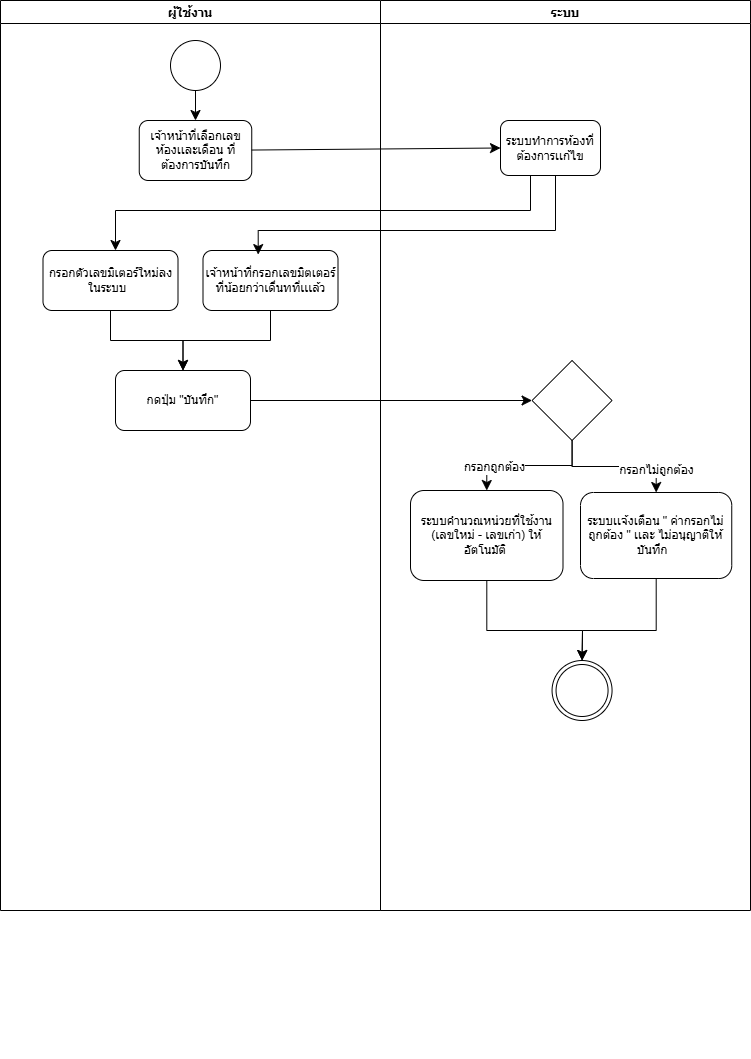

The diagram above was exported from draw.io. Its source (the exported page's mxGraphModel, read from the mxfile embedded in the PNG):
<mxGraphModel dx="1452" dy="677" grid="1" gridSize="10" guides="1" tooltips="1" connect="1" arrows="1" fold="1" page="1" pageScale="1" pageWidth="827" pageHeight="1169" math="0" shadow="0">
  <root>
    <mxCell id="0" />
    <mxCell id="1" parent="0" />
    <mxCell id="qmviVrXcgUkPMj6GRVLI-1" parent="1" style="swimlane;" value="ผู้ใช้งาน" vertex="1">
      <mxGeometry height="910" width="380" x="50" y="50" as="geometry" />
    </mxCell>
    <mxCell id="OIHJUHjREnJwiByYfJcD-23" edge="1" parent="qmviVrXcgUkPMj6GRVLI-1" source="qmviVrXcgUkPMj6GRVLI-3" style="edgeStyle=none;curved=1;rounded=0;orthogonalLoop=1;jettySize=auto;html=1;fontSize=12;startSize=8;endSize=8;" target="qmviVrXcgUkPMj6GRVLI-4">
      <mxGeometry relative="1" as="geometry" />
    </mxCell>
    <mxCell id="qmviVrXcgUkPMj6GRVLI-3" parent="qmviVrXcgUkPMj6GRVLI-1" style="ellipse;whiteSpace=wrap;html=1;aspect=fixed;" value="" vertex="1">
      <mxGeometry height="50" width="50" x="170" y="40" as="geometry" />
    </mxCell>
    <mxCell id="qmviVrXcgUkPMj6GRVLI-4" parent="qmviVrXcgUkPMj6GRVLI-1" style="rounded=1;whiteSpace=wrap;html=1;" value="เจ้าหน้าที่เลือกเลขห้องเเละเดือน ที่ต้องการบันทึก" vertex="1">
      <mxGeometry height="60" width="112.5" x="138.75" y="120" as="geometry" />
    </mxCell>
    <mxCell id="OIHJUHjREnJwiByYfJcD-17" edge="1" parent="qmviVrXcgUkPMj6GRVLI-1" source="qmviVrXcgUkPMj6GRVLI-6" style="edgeStyle=orthogonalEdgeStyle;rounded=0;orthogonalLoop=1;jettySize=auto;html=1;fontSize=12;startSize=8;endSize=8;" target="qmviVrXcgUkPMj6GRVLI-26">
      <mxGeometry relative="1" as="geometry" />
    </mxCell>
    <mxCell id="qmviVrXcgUkPMj6GRVLI-6" parent="qmviVrXcgUkPMj6GRVLI-1" style="rounded=1;whiteSpace=wrap;html=1;" value="&lt;div&gt;กรอกตัวเลขมิเตอร์ใหม่ลงในระบบ&amp;nbsp;&amp;nbsp;&lt;/div&gt;" vertex="1">
      <mxGeometry height="60" width="135" x="42.5" y="250" as="geometry" />
    </mxCell>
    <mxCell id="OIHJUHjREnJwiByYfJcD-18" edge="1" parent="qmviVrXcgUkPMj6GRVLI-1" source="qmviVrXcgUkPMj6GRVLI-25" style="edgeStyle=orthogonalEdgeStyle;rounded=0;orthogonalLoop=1;jettySize=auto;html=1;fontSize=12;startSize=8;endSize=8;" target="qmviVrXcgUkPMj6GRVLI-26">
      <mxGeometry relative="1" as="geometry" />
    </mxCell>
    <mxCell id="qmviVrXcgUkPMj6GRVLI-25" parent="qmviVrXcgUkPMj6GRVLI-1" style="rounded=1;whiteSpace=wrap;html=1;" value="เจ้าหน้าที่กรอกเลขมิตเตอร์ที่น้อยกว่าเดื่นทที่เเเล้ว" vertex="1">
      <mxGeometry height="60" width="135" x="202.5" y="250" as="geometry" />
    </mxCell>
    <mxCell id="qmviVrXcgUkPMj6GRVLI-26" parent="qmviVrXcgUkPMj6GRVLI-1" style="rounded=1;whiteSpace=wrap;html=1;" value="กดปุ่ม &quot;บันทึก&quot;" vertex="1">
      <mxGeometry height="60" width="135" x="115" y="370" as="geometry" />
    </mxCell>
    <mxCell id="OIHJUHjREnJwiByYfJcD-5" edge="1" parent="qmviVrXcgUkPMj6GRVLI-1" source="qmviVrXcgUkPMj6GRVLI-26" style="edgeStyle=none;curved=1;rounded=0;orthogonalLoop=1;jettySize=auto;html=1;entryX=1;entryY=0.5;entryDx=0;entryDy=0;fontSize=12;startSize=8;endSize=8;" target="qmviVrXcgUkPMj6GRVLI-26">
      <mxGeometry relative="1" as="geometry" />
    </mxCell>
    <mxCell id="OIHJUHjREnJwiByYfJcD-20" edge="1" parent="qmviVrXcgUkPMj6GRVLI-1" style="edgeStyle=orthogonalEdgeStyle;rounded=0;orthogonalLoop=1;jettySize=auto;html=1;entryX=0.5;entryY=0;entryDx=0;entryDy=0;fontSize=12;startSize=8;endSize=8;">
      <mxGeometry relative="1" as="geometry">
        <Array as="points">
          <mxPoint x="530" y="148" />
          <mxPoint x="530" y="210" />
          <mxPoint x="115" y="210" />
        </Array>
        <mxPoint x="504.9999999999998" y="147.52941176470597" as="sourcePoint" />
        <mxPoint x="115" y="250" as="targetPoint" />
      </mxGeometry>
    </mxCell>
    <mxCell id="qmviVrXcgUkPMj6GRVLI-8" parent="1" style="swimlane;" value="ระบบ" vertex="1">
      <mxGeometry height="910" width="370" x="430" y="50" as="geometry" />
    </mxCell>
    <mxCell id="qmviVrXcgUkPMj6GRVLI-9" parent="qmviVrXcgUkPMj6GRVLI-8" style="rounded=1;whiteSpace=wrap;html=1;" value="ระบบทำการห้องที่ต้องการเเก้ไข" vertex="1">
      <mxGeometry height="55" width="100" x="120" y="120" as="geometry" />
    </mxCell>
    <mxCell id="qmviVrXcgUkPMj6GRVLI-10" edge="1" parent="qmviVrXcgUkPMj6GRVLI-8" style="edgeStyle=orthogonalEdgeStyle;rounded=0;orthogonalLoop=1;jettySize=auto;html=1;">
      <mxGeometry relative="1" as="geometry">
        <mxPoint x="101" y="875" as="sourcePoint" />
      </mxGeometry>
    </mxCell>
    <mxCell id="qmviVrXcgUkPMj6GRVLI-11" edge="1" parent="qmviVrXcgUkPMj6GRVLI-8" style="edgeStyle=orthogonalEdgeStyle;rounded=0;orthogonalLoop=1;jettySize=auto;html=1;exitX=0.5;exitY=1;exitDx=0;exitDy=0;">
      <mxGeometry relative="1" as="geometry">
        <mxPoint x="101" y="1050" as="sourcePoint" />
        <mxPoint x="101" y="1050" as="targetPoint" />
      </mxGeometry>
    </mxCell>
    <mxCell id="OIHJUHjREnJwiByYfJcD-10" edge="1" parent="qmviVrXcgUkPMj6GRVLI-8" source="qmviVrXcgUkPMj6GRVLI-13" style="edgeStyle=orthogonalEdgeStyle;rounded=0;orthogonalLoop=1;jettySize=auto;html=1;fontSize=12;startSize=8;endSize=8;" target="qmviVrXcgUkPMj6GRVLI-14">
      <mxGeometry relative="1" as="geometry">
        <Array as="points">
          <mxPoint x="106" y="630" />
          <mxPoint x="202" y="630" />
        </Array>
      </mxGeometry>
    </mxCell>
    <mxCell id="qmviVrXcgUkPMj6GRVLI-13" parent="qmviVrXcgUkPMj6GRVLI-8" style="rounded=1;whiteSpace=wrap;html=1;" value="ระบบคำนวณหน่วยที่ใช้งาน (เลขใหม่ - เลขเก่า) ให้อัตโนมัติ&amp;nbsp;" vertex="1">
      <mxGeometry height="90" width="152.5" x="30" y="490" as="geometry" />
    </mxCell>
    <mxCell id="qmviVrXcgUkPMj6GRVLI-14" parent="qmviVrXcgUkPMj6GRVLI-8" style="ellipse;shape=doubleEllipse;whiteSpace=wrap;html=1;aspect=fixed;direction=south;" value="" vertex="1">
      <mxGeometry height="60" width="60" x="171.56" y="660" as="geometry" />
    </mxCell>
    <mxCell id="OIHJUHjREnJwiByYfJcD-11" edge="1" parent="qmviVrXcgUkPMj6GRVLI-8" source="-24a8oyRf9RSRpKDUeP7-2" style="edgeStyle=orthogonalEdgeStyle;rounded=0;orthogonalLoop=1;jettySize=auto;html=1;fontSize=12;startSize=8;endSize=8;" target="qmviVrXcgUkPMj6GRVLI-14">
      <mxGeometry relative="1" as="geometry">
        <Array as="points">
          <mxPoint x="276" y="630" />
          <mxPoint x="202" y="630" />
        </Array>
      </mxGeometry>
    </mxCell>
    <mxCell id="-24a8oyRf9RSRpKDUeP7-2" parent="qmviVrXcgUkPMj6GRVLI-8" style="rounded=1;whiteSpace=wrap;html=1;" value="ระบบเเจ้งเตือน &quot; ค่ากรอกไม่ถูกต้อง &quot; เเละ ไม่อนุญาติให้บันทึก&amp;nbsp;&amp;nbsp;" vertex="1">
      <mxGeometry height="86" width="151.25" x="200" y="492" as="geometry" />
    </mxCell>
    <mxCell id="OIHJUHjREnJwiByYfJcD-8" edge="1" parent="qmviVrXcgUkPMj6GRVLI-8" source="OIHJUHjREnJwiByYfJcD-4" style="edgeStyle=orthogonalEdgeStyle;rounded=0;orthogonalLoop=1;jettySize=auto;html=1;entryX=0.5;entryY=0;entryDx=0;entryDy=0;fontSize=12;startSize=8;endSize=8;" target="qmviVrXcgUkPMj6GRVLI-13">
      <mxGeometry relative="1" as="geometry" />
    </mxCell>
    <mxCell id="OIHJUHjREnJwiByYfJcD-13" connectable="0" parent="OIHJUHjREnJwiByYfJcD-8" style="edgeLabel;html=1;align=center;verticalAlign=middle;resizable=0;points=[];fontSize=12;" value="กรอกถูกต้อง" vertex="1">
      <mxGeometry relative="1" x="0.5245" y="1" as="geometry">
        <mxPoint as="offset" />
      </mxGeometry>
    </mxCell>
    <mxCell id="OIHJUHjREnJwiByYfJcD-9" edge="1" parent="qmviVrXcgUkPMj6GRVLI-8" source="OIHJUHjREnJwiByYfJcD-4" style="edgeStyle=orthogonalEdgeStyle;rounded=0;orthogonalLoop=1;jettySize=auto;html=1;fontSize=12;startSize=8;endSize=8;" target="-24a8oyRf9RSRpKDUeP7-2">
      <mxGeometry relative="1" as="geometry" />
    </mxCell>
    <mxCell id="OIHJUHjREnJwiByYfJcD-14" connectable="0" parent="OIHJUHjREnJwiByYfJcD-9" style="edgeLabel;html=1;align=center;verticalAlign=middle;resizable=0;points=[];fontSize=12;" value="กรอกไม่ถูกต้อง" vertex="1">
      <mxGeometry relative="1" x="0.6745" as="geometry">
        <mxPoint as="offset" />
      </mxGeometry>
    </mxCell>
    <mxCell id="OIHJUHjREnJwiByYfJcD-4" parent="qmviVrXcgUkPMj6GRVLI-8" style="rhombus;whiteSpace=wrap;html=1;" value="" vertex="1">
      <mxGeometry height="80" width="80" x="151.55999999999995" y="360" as="geometry" />
    </mxCell>
    <mxCell id="OIHJUHjREnJwiByYfJcD-7" edge="1" parent="1" source="qmviVrXcgUkPMj6GRVLI-26" style="edgeStyle=none;curved=1;rounded=0;orthogonalLoop=1;jettySize=auto;html=1;fontSize=12;startSize=8;endSize=8;" target="OIHJUHjREnJwiByYfJcD-4">
      <mxGeometry relative="1" as="geometry" />
    </mxCell>
    <mxCell id="OIHJUHjREnJwiByYfJcD-19" edge="1" parent="1" source="qmviVrXcgUkPMj6GRVLI-4" style="edgeStyle=none;curved=1;rounded=0;orthogonalLoop=1;jettySize=auto;html=1;entryX=0;entryY=0.5;entryDx=0;entryDy=0;fontSize=12;startSize=8;endSize=8;" target="qmviVrXcgUkPMj6GRVLI-9">
      <mxGeometry relative="1" as="geometry" />
    </mxCell>
    <mxCell id="OIHJUHjREnJwiByYfJcD-22" edge="1" parent="1" source="qmviVrXcgUkPMj6GRVLI-9" style="edgeStyle=orthogonalEdgeStyle;rounded=0;orthogonalLoop=1;jettySize=auto;html=1;entryX=0.409;entryY=0.068;entryDx=0;entryDy=0;entryPerimeter=0;fontSize=12;startSize=8;endSize=8;" target="qmviVrXcgUkPMj6GRVLI-25">
      <mxGeometry relative="1" as="geometry">
        <Array as="points">
          <mxPoint x="605" y="280" />
          <mxPoint x="308" y="280" />
        </Array>
      </mxGeometry>
    </mxCell>
  </root>
</mxGraphModel>